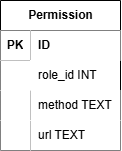

The diagram above was exported from draw.io. Its source (the exported page's mxGraphModel, read from the mxfile embedded in the PNG):
<mxGraphModel dx="272" dy="161" grid="1" gridSize="10" guides="1" tooltips="1" connect="1" arrows="1" fold="1" page="1" pageScale="1" pageWidth="827" pageHeight="1169" math="0" shadow="0">
  <root>
    <mxCell id="0" />
    <mxCell id="1" parent="0" />
    <mxCell id="lieL2FOkivtE7FbLHLiP-27" parent="1" style="shape=table;startSize=30;container=1;collapsible=1;childLayout=tableLayout;fixedRows=1;rowLines=0;fontStyle=1;align=center;resizeLast=1;html=1;" value="Permission" vertex="1">
      <mxGeometry height="150" width="120" x="370" y="300" as="geometry" />
    </mxCell>
    <mxCell id="lieL2FOkivtE7FbLHLiP-28" parent="lieL2FOkivtE7FbLHLiP-27" style="shape=tableRow;horizontal=0;startSize=0;swimlaneHead=0;swimlaneBody=0;fillColor=none;collapsible=0;dropTarget=0;points=[[0,0.5],[1,0.5]];portConstraint=eastwest;top=0;left=0;right=0;bottom=1;" value="" vertex="1">
      <mxGeometry height="30" width="120" y="30" as="geometry" />
    </mxCell>
    <mxCell id="lieL2FOkivtE7FbLHLiP-29" parent="lieL2FOkivtE7FbLHLiP-28" style="shape=partialRectangle;connectable=0;top=0;left=0;bottom=0;right=0;fontStyle=1;overflow=hidden;whiteSpace=wrap;html=1;" value="PK" vertex="1">
      <mxGeometry height="30" width="30" as="geometry">
        <mxRectangle height="30" width="30" as="alternateBounds" />
      </mxGeometry>
    </mxCell>
    <mxCell id="lieL2FOkivtE7FbLHLiP-30" parent="lieL2FOkivtE7FbLHLiP-28" style="shape=partialRectangle;connectable=0;top=0;left=0;bottom=0;right=0;align=left;spacingLeft=6;fontStyle=1;overflow=hidden;whiteSpace=wrap;html=1;labelBorderColor=none;" value="ID" vertex="1">
      <mxGeometry height="30" width="90" x="30" as="geometry">
        <mxRectangle height="30" width="90" as="alternateBounds" />
      </mxGeometry>
    </mxCell>
    <mxCell id="lieL2FOkivtE7FbLHLiP-31" parent="lieL2FOkivtE7FbLHLiP-27" style="shape=tableRow;horizontal=0;startSize=0;swimlaneHead=0;swimlaneBody=0;fillColor=none;collapsible=0;dropTarget=0;points=[[0,0.5],[1,0.5]];portConstraint=eastwest;top=0;left=0;right=0;bottom=0;" value="" vertex="1">
      <mxGeometry height="30" width="120" y="60" as="geometry" />
    </mxCell>
    <mxCell id="lieL2FOkivtE7FbLHLiP-32" parent="lieL2FOkivtE7FbLHLiP-31" style="shape=partialRectangle;connectable=0;top=0;left=0;bottom=0;right=0;editable=1;overflow=hidden;whiteSpace=wrap;html=1;" value="" vertex="1">
      <mxGeometry height="30" width="30" as="geometry">
        <mxRectangle height="30" width="30" as="alternateBounds" />
      </mxGeometry>
    </mxCell>
    <mxCell id="lieL2FOkivtE7FbLHLiP-33" parent="lieL2FOkivtE7FbLHLiP-31" style="shape=partialRectangle;connectable=0;top=0;left=0;bottom=0;right=0;align=left;spacingLeft=6;overflow=hidden;whiteSpace=wrap;html=1;strokeWidth=3;" value="role_id INT" vertex="1">
      <mxGeometry height="30" width="90" x="30" as="geometry">
        <mxRectangle height="30" width="90" as="alternateBounds" />
      </mxGeometry>
    </mxCell>
    <mxCell id="lieL2FOkivtE7FbLHLiP-34" parent="lieL2FOkivtE7FbLHLiP-27" style="shape=tableRow;horizontal=0;startSize=0;swimlaneHead=0;swimlaneBody=0;fillColor=none;collapsible=0;dropTarget=0;points=[[0,0.5],[1,0.5]];portConstraint=eastwest;top=0;left=0;right=0;bottom=0;" value="" vertex="1">
      <mxGeometry height="30" width="120" y="90" as="geometry" />
    </mxCell>
    <mxCell id="lieL2FOkivtE7FbLHLiP-35" parent="lieL2FOkivtE7FbLHLiP-34" style="shape=partialRectangle;connectable=0;top=0;left=0;bottom=0;right=0;editable=1;overflow=hidden;whiteSpace=wrap;html=1;" value="" vertex="1">
      <mxGeometry height="30" width="30" as="geometry">
        <mxRectangle height="30" width="30" as="alternateBounds" />
      </mxGeometry>
    </mxCell>
    <mxCell id="lieL2FOkivtE7FbLHLiP-36" parent="lieL2FOkivtE7FbLHLiP-34" style="shape=partialRectangle;connectable=0;top=0;left=0;bottom=0;right=0;align=left;spacingLeft=6;overflow=hidden;whiteSpace=wrap;html=1;" value="method TEXT" vertex="1">
      <mxGeometry height="30" width="90" x="30" as="geometry">
        <mxRectangle height="30" width="90" as="alternateBounds" />
      </mxGeometry>
    </mxCell>
    <mxCell id="lieL2FOkivtE7FbLHLiP-37" parent="lieL2FOkivtE7FbLHLiP-27" style="shape=tableRow;horizontal=0;startSize=0;swimlaneHead=0;swimlaneBody=0;fillColor=none;collapsible=0;dropTarget=0;points=[[0,0.5],[1,0.5]];portConstraint=eastwest;top=0;left=0;right=0;bottom=0;" value="" vertex="1">
      <mxGeometry height="30" width="120" y="120" as="geometry" />
    </mxCell>
    <mxCell id="lieL2FOkivtE7FbLHLiP-38" parent="lieL2FOkivtE7FbLHLiP-37" style="shape=partialRectangle;connectable=0;top=0;left=0;bottom=0;right=0;editable=1;overflow=hidden;whiteSpace=wrap;html=1;" value="" vertex="1">
      <mxGeometry height="30" width="30" as="geometry">
        <mxRectangle height="30" width="30" as="alternateBounds" />
      </mxGeometry>
    </mxCell>
    <mxCell id="lieL2FOkivtE7FbLHLiP-39" parent="lieL2FOkivtE7FbLHLiP-37" style="shape=partialRectangle;connectable=0;top=0;left=0;bottom=0;right=0;align=left;spacingLeft=6;overflow=hidden;whiteSpace=wrap;html=1;" value="url TEXT" vertex="1">
      <mxGeometry height="30" width="90" x="30" as="geometry">
        <mxRectangle height="30" width="90" as="alternateBounds" />
      </mxGeometry>
    </mxCell>
  </root>
</mxGraphModel>